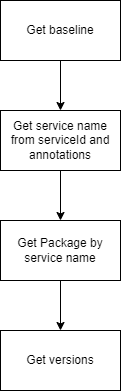

The diagram above was exported from draw.io. Its source (the exported page's mxGraphModel, read from the mxfile embedded in the PNG):
<mxGraphModel dx="1036" dy="607" grid="1" gridSize="10" guides="1" tooltips="1" connect="1" arrows="1" fold="1" page="1" pageScale="1" pageWidth="850" pageHeight="1100" math="0" shadow="0">
  <root>
    <mxCell id="0" />
    <mxCell id="1" parent="0" />
    <mxCell id="1Ns7jv_GwLkWFKXFiFpL-5" style="edgeStyle=orthogonalEdgeStyle;rounded=0;orthogonalLoop=1;jettySize=auto;html=1;exitX=0.5;exitY=1;exitDx=0;exitDy=0;entryX=0.5;entryY=0;entryDx=0;entryDy=0;" parent="1" source="1Ns7jv_GwLkWFKXFiFpL-1" target="1Ns7jv_GwLkWFKXFiFpL-2" edge="1">
      <mxGeometry relative="1" as="geometry" />
    </mxCell>
    <mxCell id="1Ns7jv_GwLkWFKXFiFpL-1" value="Get baseline" style="rounded=0;whiteSpace=wrap;html=1;" parent="1" vertex="1">
      <mxGeometry x="365" y="80" width="120" height="60" as="geometry" />
    </mxCell>
    <mxCell id="1Ns7jv_GwLkWFKXFiFpL-6" style="edgeStyle=orthogonalEdgeStyle;rounded=0;orthogonalLoop=1;jettySize=auto;html=1;exitX=0.5;exitY=1;exitDx=0;exitDy=0;entryX=0.5;entryY=0;entryDx=0;entryDy=0;" parent="1" source="1Ns7jv_GwLkWFKXFiFpL-2" target="1Ns7jv_GwLkWFKXFiFpL-3" edge="1">
      <mxGeometry relative="1" as="geometry" />
    </mxCell>
    <mxCell id="1Ns7jv_GwLkWFKXFiFpL-2" value="Get service name from serviceId and annotations" style="rounded=0;whiteSpace=wrap;html=1;" parent="1" vertex="1">
      <mxGeometry x="365" y="190" width="120" height="60" as="geometry" />
    </mxCell>
    <mxCell id="1Ns7jv_GwLkWFKXFiFpL-7" style="edgeStyle=orthogonalEdgeStyle;rounded=0;orthogonalLoop=1;jettySize=auto;html=1;exitX=0.5;exitY=1;exitDx=0;exitDy=0;entryX=0.5;entryY=0;entryDx=0;entryDy=0;" parent="1" source="1Ns7jv_GwLkWFKXFiFpL-3" target="1Ns7jv_GwLkWFKXFiFpL-4" edge="1">
      <mxGeometry relative="1" as="geometry" />
    </mxCell>
    <mxCell id="1Ns7jv_GwLkWFKXFiFpL-3" value="Get Package by service name" style="rounded=0;whiteSpace=wrap;html=1;" parent="1" vertex="1">
      <mxGeometry x="365" y="300" width="120" height="60" as="geometry" />
    </mxCell>
    <mxCell id="1Ns7jv_GwLkWFKXFiFpL-4" value="Get versions" style="rounded=0;whiteSpace=wrap;html=1;" parent="1" vertex="1">
      <mxGeometry x="365" y="410" width="120" height="60" as="geometry" />
    </mxCell>
  </root>
</mxGraphModel>